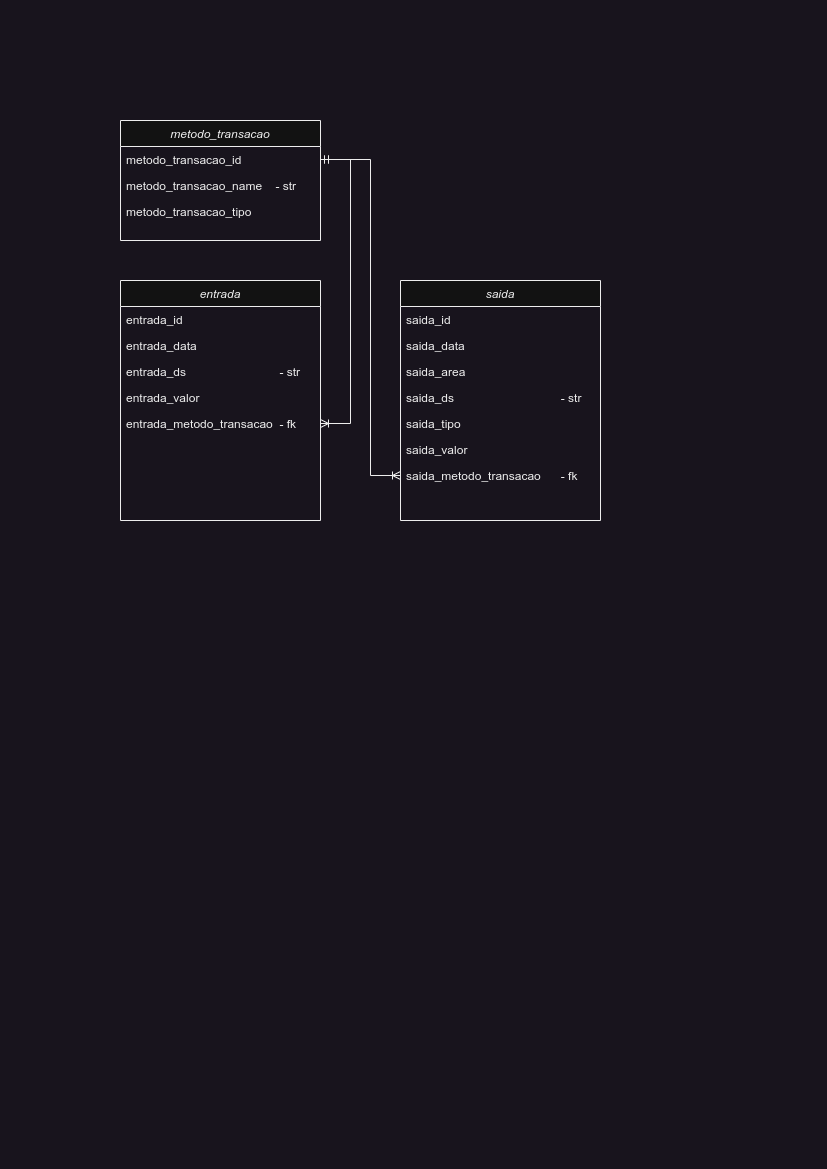

The diagram above was exported from draw.io. Its source (the exported page's mxGraphModel, read from the mxfile embedded in the PNG):
<mxGraphModel dx="1256" dy="833" grid="1" gridSize="10" guides="1" tooltips="1" connect="1" arrows="1" fold="1" page="1" pageScale="1" pageWidth="827" pageHeight="1169" math="0" shadow="0">
  <root>
    <mxCell id="WIyWlLk6GJQsqaUBKTNV-0" />
    <mxCell id="WIyWlLk6GJQsqaUBKTNV-1" parent="WIyWlLk6GJQsqaUBKTNV-0" />
    <mxCell id="zkfFHV4jXpPFQw0GAbJ--0" value="metodo_transacao" style="swimlane;fontStyle=2;align=center;verticalAlign=top;childLayout=stackLayout;horizontal=1;startSize=26;horizontalStack=0;resizeParent=1;resizeLast=0;collapsible=1;marginBottom=0;rounded=0;shadow=0;strokeWidth=1;" parent="WIyWlLk6GJQsqaUBKTNV-1" vertex="1">
      <mxGeometry x="120" y="120" width="200" height="120" as="geometry">
        <mxRectangle x="120" y="120" width="160" height="26" as="alternateBounds" />
      </mxGeometry>
    </mxCell>
    <mxCell id="zkfFHV4jXpPFQw0GAbJ--1" value="metodo_transacao_id" style="text;align=left;verticalAlign=top;spacingLeft=4;spacingRight=4;overflow=hidden;rotatable=0;points=[[0,0.5],[1,0.5]];portConstraint=eastwest;" parent="zkfFHV4jXpPFQw0GAbJ--0" vertex="1">
      <mxGeometry y="26" width="200" height="26" as="geometry" />
    </mxCell>
    <mxCell id="zkfFHV4jXpPFQw0GAbJ--2" value="metodo_transacao_name    - str" style="text;align=left;verticalAlign=top;spacingLeft=4;spacingRight=4;overflow=hidden;rotatable=0;points=[[0,0.5],[1,0.5]];portConstraint=eastwest;rounded=0;shadow=0;html=0;" parent="zkfFHV4jXpPFQw0GAbJ--0" vertex="1">
      <mxGeometry y="52" width="200" height="26" as="geometry" />
    </mxCell>
    <mxCell id="1JE7Vxh66b0BAEWKvs18-33" value="metodo_transacao_tipo" style="text;align=left;verticalAlign=top;spacingLeft=4;spacingRight=4;overflow=hidden;rotatable=0;points=[[0,0.5],[1,0.5]];portConstraint=eastwest;rounded=0;shadow=0;html=0;" vertex="1" parent="zkfFHV4jXpPFQw0GAbJ--0">
      <mxGeometry y="78" width="200" height="26" as="geometry" />
    </mxCell>
    <mxCell id="XiPXqEYGL068lmlMyI2l-0" value="entrada" style="swimlane;fontStyle=2;align=center;verticalAlign=top;childLayout=stackLayout;horizontal=1;startSize=26;horizontalStack=0;resizeParent=1;resizeLast=0;collapsible=1;marginBottom=0;rounded=0;shadow=0;strokeWidth=1;" parent="WIyWlLk6GJQsqaUBKTNV-1" vertex="1">
      <mxGeometry x="120" y="280" width="200" height="240" as="geometry">
        <mxRectangle x="120" y="280" width="160" height="26" as="alternateBounds" />
      </mxGeometry>
    </mxCell>
    <mxCell id="XiPXqEYGL068lmlMyI2l-1" value="entrada_id" style="text;align=left;verticalAlign=top;spacingLeft=4;spacingRight=4;overflow=hidden;rotatable=0;points=[[0,0.5],[1,0.5]];portConstraint=eastwest;" parent="XiPXqEYGL068lmlMyI2l-0" vertex="1">
      <mxGeometry y="26" width="200" height="26" as="geometry" />
    </mxCell>
    <mxCell id="1JE7Vxh66b0BAEWKvs18-0" value="entrada_data                           " style="text;align=left;verticalAlign=top;spacingLeft=4;spacingRight=4;overflow=hidden;rotatable=0;points=[[0,0.5],[1,0.5]];portConstraint=eastwest;" vertex="1" parent="XiPXqEYGL068lmlMyI2l-0">
      <mxGeometry y="52" width="200" height="26" as="geometry" />
    </mxCell>
    <mxCell id="XiPXqEYGL068lmlMyI2l-2" value="entrada_ds                            - str" style="text;align=left;verticalAlign=top;spacingLeft=4;spacingRight=4;overflow=hidden;rotatable=0;points=[[0,0.5],[1,0.5]];portConstraint=eastwest;rounded=0;shadow=0;html=0;" parent="XiPXqEYGL068lmlMyI2l-0" vertex="1">
      <mxGeometry y="78" width="200" height="26" as="geometry" />
    </mxCell>
    <mxCell id="1JE7Vxh66b0BAEWKvs18-1" value="entrada_valor" style="text;align=left;verticalAlign=top;spacingLeft=4;spacingRight=4;overflow=hidden;rotatable=0;points=[[0,0.5],[1,0.5]];portConstraint=eastwest;rounded=0;shadow=0;html=0;" vertex="1" parent="XiPXqEYGL068lmlMyI2l-0">
      <mxGeometry y="104" width="200" height="26" as="geometry" />
    </mxCell>
    <mxCell id="1JE7Vxh66b0BAEWKvs18-2" value="entrada_metodo_transacao  - fk" style="text;align=left;verticalAlign=top;spacingLeft=4;spacingRight=4;overflow=hidden;rotatable=0;points=[[0,0.5],[1,0.5]];portConstraint=eastwest;rounded=0;shadow=0;html=0;" vertex="1" parent="XiPXqEYGL068lmlMyI2l-0">
      <mxGeometry y="130" width="200" height="26" as="geometry" />
    </mxCell>
    <mxCell id="LpwRbsVaKhKFGAyhnyXE-1" value="saida" style="swimlane;fontStyle=2;align=center;verticalAlign=top;childLayout=stackLayout;horizontal=1;startSize=26;horizontalStack=0;resizeParent=1;resizeLast=0;collapsible=1;marginBottom=0;rounded=0;shadow=0;strokeWidth=1;" parent="WIyWlLk6GJQsqaUBKTNV-1" vertex="1">
      <mxGeometry x="400" y="280" width="200" height="240" as="geometry">
        <mxRectangle x="120" y="120" width="160" height="26" as="alternateBounds" />
      </mxGeometry>
    </mxCell>
    <mxCell id="1JE7Vxh66b0BAEWKvs18-3" value="saida_id" style="text;align=left;verticalAlign=top;spacingLeft=4;spacingRight=4;overflow=hidden;rotatable=0;points=[[0,0.5],[1,0.5]];portConstraint=eastwest;" vertex="1" parent="LpwRbsVaKhKFGAyhnyXE-1">
      <mxGeometry y="26" width="200" height="26" as="geometry" />
    </mxCell>
    <mxCell id="1JE7Vxh66b0BAEWKvs18-4" value="saida_data" style="text;align=left;verticalAlign=top;spacingLeft=4;spacingRight=4;overflow=hidden;rotatable=0;points=[[0,0.5],[1,0.5]];portConstraint=eastwest;" vertex="1" parent="LpwRbsVaKhKFGAyhnyXE-1">
      <mxGeometry y="52" width="200" height="26" as="geometry" />
    </mxCell>
    <mxCell id="1JE7Vxh66b0BAEWKvs18-8" value="saida_area" style="text;align=left;verticalAlign=top;spacingLeft=4;spacingRight=4;overflow=hidden;rotatable=0;points=[[0,0.5],[1,0.5]];portConstraint=eastwest;rounded=0;shadow=0;html=0;" vertex="1" parent="LpwRbsVaKhKFGAyhnyXE-1">
      <mxGeometry y="78" width="200" height="26" as="geometry" />
    </mxCell>
    <mxCell id="1JE7Vxh66b0BAEWKvs18-5" value="saida_ds                                - str" style="text;align=left;verticalAlign=top;spacingLeft=4;spacingRight=4;overflow=hidden;rotatable=0;points=[[0,0.5],[1,0.5]];portConstraint=eastwest;rounded=0;shadow=0;html=0;" vertex="1" parent="LpwRbsVaKhKFGAyhnyXE-1">
      <mxGeometry y="104" width="200" height="26" as="geometry" />
    </mxCell>
    <mxCell id="1JE7Vxh66b0BAEWKvs18-6" value="saida_tipo" style="text;align=left;verticalAlign=top;spacingLeft=4;spacingRight=4;overflow=hidden;rotatable=0;points=[[0,0.5],[1,0.5]];portConstraint=eastwest;rounded=0;shadow=0;html=0;" vertex="1" parent="LpwRbsVaKhKFGAyhnyXE-1">
      <mxGeometry y="130" width="200" height="26" as="geometry" />
    </mxCell>
    <mxCell id="1JE7Vxh66b0BAEWKvs18-9" value="saida_valor" style="text;align=left;verticalAlign=top;spacingLeft=4;spacingRight=4;overflow=hidden;rotatable=0;points=[[0,0.5],[1,0.5]];portConstraint=eastwest;rounded=0;shadow=0;html=0;" vertex="1" parent="LpwRbsVaKhKFGAyhnyXE-1">
      <mxGeometry y="156" width="200" height="26" as="geometry" />
    </mxCell>
    <mxCell id="1JE7Vxh66b0BAEWKvs18-7" value="saida_metodo_transacao      - fk" style="text;align=left;verticalAlign=top;spacingLeft=4;spacingRight=4;overflow=hidden;rotatable=0;points=[[0,0.5],[1,0.5]];portConstraint=eastwest;rounded=0;shadow=0;html=0;" vertex="1" parent="LpwRbsVaKhKFGAyhnyXE-1">
      <mxGeometry y="182" width="200" height="26" as="geometry" />
    </mxCell>
    <mxCell id="1JE7Vxh66b0BAEWKvs18-23" value="" style="edgeStyle=entityRelationEdgeStyle;fontSize=12;html=1;endArrow=ERoneToMany;startArrow=ERmandOne;rounded=0;exitX=1;exitY=0.5;exitDx=0;exitDy=0;" edge="1" parent="WIyWlLk6GJQsqaUBKTNV-1" source="zkfFHV4jXpPFQw0GAbJ--1" target="1JE7Vxh66b0BAEWKvs18-2">
      <mxGeometry width="100" height="100" relative="1" as="geometry">
        <mxPoint x="360" y="290" as="sourcePoint" />
        <mxPoint x="430" y="410" as="targetPoint" />
        <Array as="points">
          <mxPoint x="350" y="350" />
          <mxPoint x="350" y="360" />
          <mxPoint x="370" y="430" />
          <mxPoint x="410" y="430" />
          <mxPoint x="380" y="420" />
          <mxPoint x="340" y="310" />
          <mxPoint x="350" y="350" />
          <mxPoint x="360" y="360" />
        </Array>
      </mxGeometry>
    </mxCell>
    <mxCell id="1JE7Vxh66b0BAEWKvs18-31" value="" style="edgeStyle=elbowEdgeStyle;fontSize=12;html=1;endArrow=ERoneToMany;startArrow=ERmandOne;rounded=0;" edge="1" parent="WIyWlLk6GJQsqaUBKTNV-1" source="zkfFHV4jXpPFQw0GAbJ--1" target="1JE7Vxh66b0BAEWKvs18-7">
      <mxGeometry width="100" height="100" relative="1" as="geometry">
        <mxPoint x="300" y="650" as="sourcePoint" />
        <mxPoint x="380" y="480" as="targetPoint" />
        <Array as="points">
          <mxPoint x="370" y="320" />
        </Array>
      </mxGeometry>
    </mxCell>
  </root>
</mxGraphModel>